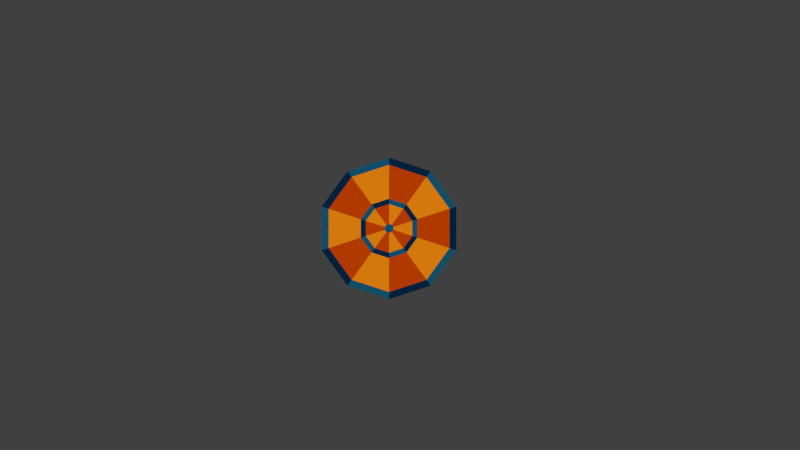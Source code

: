 # Source: dartboard.blend  (saved by Blender 2.76.0; exported with 4.5.12 LTS)
import bpy
from mathutils import Matrix  # noqa: F401  (used for matrix-valued properties, if any)

bpy.ops.wm.read_factory_settings(use_empty=True)
scene = bpy.context.scene
scene.name = 'Scene'

# ---- collections
col_collection_1 = bpy.data.collections.new('Collection 1'); scene.collection.children.link(col_collection_1)
col_collection_3 = bpy.data.collections.new('Collection 3'); scene.collection.children.link(col_collection_3)
col_collection_3.hide_render = True
col_collection_3.hide_viewport = True
col_collection_4 = bpy.data.collections.new('Collection 4'); scene.collection.children.link(col_collection_4)
col_collection_4.hide_render = True
col_collection_4.hide_viewport = True

# ---- materials (node trees are filled in below, after node groups)
mat_color_one = bpy.data.materials.new('Color_one')
mat_color_one.alpha_threshold = 0.0
mat_color_one.use_transparent_shadow = False
mat_color_one.diffuse_color = (1.0, 0.2918, 0.005605, 1.0)
mat_color_one.roughness = 0.5
mat_color_one.specular_intensity = 0.0
mat_color_two = bpy.data.materials.new('Color_two')
mat_color_two.alpha_threshold = 0.0
mat_color_two.use_transparent_shadow = False
mat_color_two.diffuse_color = (0.6724, 0.06301, 0.0, 1.0)
mat_color_two.roughness = 0.5
mat_color_two.specular_intensity = 0.0
mat_color_one_accent = bpy.data.materials.new('Color_one_accent')
mat_color_one_accent.alpha_threshold = 0.0
mat_color_one_accent.use_transparent_shadow = False
mat_color_one_accent.diffuse_color = (0.008568, 0.117, 0.2051, 1.0)
mat_color_one_accent.roughness = 0.5
mat_color_one_accent.specular_intensity = 0.0
mat_color_two_accent = bpy.data.materials.new('Color_two_accent')
mat_color_two_accent.alpha_threshold = 0.0
mat_color_two_accent.use_transparent_shadow = False
mat_color_two_accent.diffuse_color = (0.0, 0.02315, 0.06848, 1.0)
mat_color_two_accent.roughness = 0.5
mat_color_two_accent.specular_intensity = 0.0

# ---- material node trees

# ---- world
world_world = bpy.data.worlds.new('World'); scene.world = world_world
world_world.color = (0.05088, 0.05088, 0.05088)
world_world.use_sun_shadow = False
world_world.sun_shadow_jitter_overblur = 0.0
world_world.cycles.sampling_method = 'MANUAL'
world_world.cycles.sample_map_resolution = 256

# ---- cameras
cam_camera = bpy.data.cameras.new('Camera')
cam_camera.type = 'ORTHO'
cam_camera.clip_end = 100.0
cam_camera.lens = 35.0
cam_camera.sensor_width = 32.0
cam_camera.sensor_height = 18.0
cam_camera.ortho_scale = 11.31
cam_camera.dof.focus_distance = 0.0
cam_camera.dof.aperture_fstop = 128.0

# ---- lights
light_lamp = bpy.data.lights.new('Lamp', 'SUN')
light_lamp.transmission_factor = 0.0
light_lamp.cutoff_distance = 30.0
light_lamp.angle = 0.1993
light_lamp.energy = 1.0
light_lamp.shadow_buffer_clip_start = 1.001
light_lamp.shadow_soft_size = 0.1
light_lamp.shadow_cascade_max_distance = 1000.0
light_lamp.cycles.use_multiple_importance_sampling = False

# ---- meshes
me_circle_004 = bpy.data.meshes.new('Circle.004')
me_circle_004.from_pydata([(-0.03781, 0.05204, 0.0), (-3.576e-07, 0.06433, 0.0), (-0.06118, 0.01988, 0.0), (-0.06118, -0.01988, 0.0), (-0.03781, -0.05204, 0.0), (-3.576e-07, -0.06432, 0.0), (0.03781, -0.05204, 0.0), (0.06118, -0.01988, 0.0), (0.06118, 0.01988, 0.0), (0.03781, 0.05204, 0.0)], [], [(0, 2, 3, 4, 5, 6, 7, 8, 9, 1)])
me_circle_004.polygons.foreach_set('material_index', [2])
me_circle_004.materials.append(mat_color_one)
me_circle_004.materials.append(mat_color_two)
me_circle_004.materials.append(mat_color_one_accent)
me_circle_004.materials.append(mat_color_two_accent)
me_circle_004.use_remesh_preserve_volume = False
me_circle_004.use_remesh_preserve_attributes = False
me_circle_004.use_mirror_vertex_groups = False
me_circle_004.update()
me_circle_003 = bpy.data.meshes.new('Circle.003')
me_circle_003.from_pydata([(-3.576e-07, 1.0, 0.0), (-0.5878, 0.809, 0.0), (-0.03781, 0.05204, 0.0), (-3.576e-07, 0.06433, 0.0), (-0.5287, 0.7277, 0.0), (-3.576e-07, 0.8995, 0.0), (-0.2466, 0.3394, 0.0), (-4.768e-07, 0.4195, 0.0), (-0.203, 0.2794, 0.0), (-4.768e-07, 0.3453, 0.0)], [], [(4, 5, 0, 1), (6, 7, 5, 4), (8, 9, 7, 6), (2, 3, 9, 8)])
me_circle_003.polygons.foreach_set('material_index', [2, 0, 3, 1])
me_circle_003.materials.append(mat_color_one)
me_circle_003.materials.append(mat_color_two)
me_circle_003.materials.append(mat_color_one_accent)
me_circle_003.materials.append(mat_color_two_accent)
me_circle_003.use_remesh_preserve_volume = False
me_circle_003.use_remesh_preserve_attributes = False
me_circle_003.use_mirror_vertex_groups = False
me_circle_003.update()
me_circle_002 = bpy.data.meshes.new('Circle.002')
me_circle_002.from_pydata([(-0.5878, 0.809, 0.0), (-0.9511, 0.309, 0.0), (-0.03781, 0.05204, 0.0), (-0.06118, 0.01988, 0.0), (-0.5287, 0.7277, 0.0), (-0.8555, 0.278, 0.0), (-0.2466, 0.3394, 0.0), (-0.399, 0.1296, 0.0), (-0.203, 0.2794, 0.0), (-0.3284, 0.1067, 0.0)], [], [(5, 4, 0, 1), (7, 6, 4, 5), (9, 8, 6, 7), (3, 2, 8, 9)])
me_circle_002.polygons.foreach_set('material_index', [3, 1, 2, 0])
me_circle_002.materials.append(mat_color_one)
me_circle_002.materials.append(mat_color_two)
me_circle_002.materials.append(mat_color_one_accent)
me_circle_002.materials.append(mat_color_two_accent)
me_circle_002.use_remesh_preserve_volume = False
me_circle_002.use_remesh_preserve_attributes = False
me_circle_002.use_mirror_vertex_groups = False
me_circle_002.update()
me_circle_001 = bpy.data.meshes.new('Circle.001')
me_circle_001.from_pydata([(-3.576e-07, 1.0, 0.0), (-0.5878, 0.809, 0.0), (-0.9511, 0.309, 0.0), (-0.9511, -0.309, 0.0), (-0.5878, -0.809, 0.0), (-2.384e-07, -1.0, 0.0), (0.5878, -0.809, 0.0), (0.9511, -0.309, 0.0), (0.9511, 0.309, 0.0), (0.5878, 0.809, 0.0), (-0.03781, 0.05204, 0.0), (-3.576e-07, 0.06433, 0.0), (-0.06118, 0.01988, 0.0), (-0.06118, -0.01988, 0.0), (-0.03781, -0.05204, 0.0), (-3.576e-07, -0.06432, 0.0), (0.03781, -0.05204, 0.0), (0.06118, -0.01988, 0.0), (0.06118, 0.01988, 0.0), (0.03781, 0.05204, 0.0), (-0.5287, 0.7277, 0.0), (-3.576e-07, 0.8995, 0.0), (-0.8555, 0.278, 0.0), (-0.8555, -0.278, 0.0), (-0.5287, -0.7277, 0.0), (-2.384e-07, -0.8995, 0.0), (0.5287, -0.7277, 0.0), (0.8555, -0.278, 0.0), (0.8555, 0.278, 0.0), (0.5287, 0.7277, 0.0), (-0.2466, 0.3394, 0.0), (-4.768e-07, 0.4195, 0.0), (-0.399, 0.1296, 0.0), (-0.399, -0.1296, 0.0), (-0.2466, -0.3394, 0.0), (-3.576e-07, -0.4195, 0.0), (0.2466, -0.3394, 0.0), (0.399, -0.1296, 0.0), (0.399, 0.1296, 0.0), (0.2466, 0.3394, 0.0), (-0.203, 0.2794, 0.0), (-4.768e-07, 0.3453, 0.0), (-0.3284, 0.1067, 0.0), (-0.3284, -0.1067, 0.0), (-0.203, -0.2794, 0.0), (-3.576e-07, -0.3453, 0.0), (0.203, -0.2794, 0.0), (0.3284, -0.1067, 0.0), (0.3284, 0.1067, 0.0), (0.203, 0.2794, 0.0)], [], [(10, 12, 13, 14, 15, 16, 17, 18, 19, 11), (20, 21, 0, 1), (22, 20, 1, 2), (23, 22, 2, 3), (24, 23, 3, 4), (25, 24, 4, 5), (26, 25, 5, 6), (27, 26, 6, 7), (28, 27, 7, 8), (29, 28, 8, 9), (21, 29, 9, 0), (30, 31, 21, 20), (32, 30, 20, 22), (33, 32, 22, 23), (34, 33, 23, 24), (35, 34, 24, 25), (36, 35, 25, 26), (37, 36, 26, 27), (38, 37, 27, 28), (39, 38, 28, 29), (31, 39, 29, 21), (40, 41, 31, 30), (42, 40, 30, 32), (43, 42, 32, 33), (44, 43, 33, 34), (45, 44, 34, 35), (46, 45, 35, 36), (47, 46, 36, 37), (48, 47, 37, 38), (49, 48, 38, 39), (41, 49, 39, 31), (10, 11, 41, 40), (12, 10, 40, 42), (13, 12, 42, 43), (14, 13, 43, 44), (15, 14, 44, 45), (16, 15, 45, 46), (17, 16, 46, 47), (18, 17, 47, 48), (19, 18, 48, 49), (11, 19, 49, 41)])
me_circle_001.polygons.foreach_set('material_index', [2, 2, 3, 2, 3, 2, 3, 2, 3, 2, 3, 0, 1, 0, 1, 0, 1, 0, 1, 0, 1, 3, 2, 3, 2, 3, 2, 3, 2, 3, 2, 1, 0, 1, 0, 1, 0, 1, 0, 1, 0])
me_circle_001.materials.append(mat_color_one)
me_circle_001.materials.append(mat_color_two)
me_circle_001.materials.append(mat_color_one_accent)
me_circle_001.materials.append(mat_color_two_accent)
me_circle_001.use_remesh_preserve_volume = False
me_circle_001.use_remesh_preserve_attributes = False
me_circle_001.use_mirror_vertex_groups = False
me_circle_001.update()
me_mesh_009 = bpy.data.meshes.new('Mesh.009')
me_mesh_009.from_pydata([(0.2023, -0.2277, 0.0), (-0.05873, -0.2277, 0.0), (-0.02263, -0.1843, 0.0), (0.009752, -0.1441, 0.0), (0.03852, -0.1068, 0.0), (0.06379, -0.07214, 0.0), (0.08567, -0.03965, 0.0), (0.1043, -0.008984, 0.0), (0.1197, 0.02022, 0.0), (0.1321, 0.04834, 0.0), (0.1415, 0.07573, 0.0), (0.1481, 0.1028, 0.0), (0.152, 0.1298, 0.0), (0.1533, 0.1573, 0.0), (0.1515, 0.1879, 0.0), (0.1464, 0.2168, 0.0), (0.1381, 0.2437, 0.0), (0.1267, 0.2685, 0.0), (0.1124, 0.291, 0.0), (0.0954, 0.311, 0.0), (0.07583, 0.3284, 0.0), (0.05386, 0.343, 0.0), (0.02966, 0.3547, 0.0), (0.003387, 0.3632, 0.0), (-0.0248, 0.3685, 0.0), (-0.05473, 0.3703, 0.0), (-0.0684, 0.3698, 0.0), (-0.08193, 0.3685, 0.0), (-0.09535, 0.3663, 0.0), (-0.1087, 0.3632, 0.0), (-0.122, 0.3592, 0.0), (-0.1352, 0.3543, 0.0), (-0.1485, 0.3484, 0.0), (-0.1618, 0.3417, 0.0), (-0.1751, 0.334, 0.0), (-0.1885, 0.3254, 0.0), (-0.2021, 0.3158, 0.0), (-0.2157, 0.3053, 0.0), (-0.2157, 0.1823, 0.0), (-0.2021, 0.1988, 0.0), (-0.1886, 0.2134, 0.0), (-0.1754, 0.2262, 0.0), (-0.1622, 0.2372, 0.0), (-0.1493, 0.2466, 0.0), (-0.1365, 0.2545, 0.0), (-0.1238, 0.2609, 0.0), (-0.1112, 0.266, 0.0), (-0.09873, 0.2697, 0.0), (-0.08633, 0.2723, 0.0), (-0.074, 0.2738, 0.0), (-0.06173, 0.2743, 0.0), (-0.04535, 0.2732, 0.0), (-0.0298, 0.27, 0.0), (-0.01518, 0.2648, 0.0), (-0.001618, 0.2577, 0.0), (0.01078, 0.2489, 0.0), (0.0219, 0.2384, 0.0), (0.03162, 0.2263, 0.0), (0.03983, 0.2128, 0.0), (0.04641, 0.1979, 0.0), (0.05126, 0.1818, 0.0), (0.05425, 0.1645, 0.0), (0.05527, 0.1463, 0.0), (0.05494, 0.1325, 0.0), (0.05394, 0.1195, 0.0), (0.05227, 0.1071, 0.0), (0.04994, 0.0953, 0.0), (0.04694, 0.08381, 0.0), (0.04327, 0.07252, 0.0), (0.03894, 0.06126, 0.0), (0.03394, 0.0499, 0.0), (0.02827, 0.03827, 0.0), (0.02194, 0.02622, 0.0), (0.01494, 0.0136, 0.0), (0.007271, 0.000266, 0.0), (-0.008144, -0.02497, 0.0), (-0.02522, -0.05105, 0.0), (-0.04368, -0.07777, 0.0), (-0.06328, -0.1049, 0.0), (-0.08376, -0.1323, 0.0), (-0.1049, -0.1597, 0.0), (-0.1263, -0.187, 0.0), (-0.1478, -0.2139, 0.0), (-0.1692, -0.2402, 0.0), (-0.1902, -0.2658, 0.0), (-0.2104, -0.2903, 0.0), (-0.2297, -0.3137, 0.0), (-0.2297, -0.3207, 0.0), (0.2023, -0.3207, 0.0)], [], [(26, 24, 25), (27, 24, 26), (28, 24, 27), (28, 23, 24), (29, 23, 28), (29, 22, 23), (30, 22, 29), (31, 22, 30), (31, 21, 22), (32, 21, 31), (33, 21, 32), (33, 20, 21), (34, 20, 33), (35, 20, 34), (35, 19, 20), (36, 19, 35), (37, 19, 36), (37, 18, 19), (38, 39, 37), (39, 40, 37), (40, 41, 37), (41, 42, 37), (42, 43, 37), (43, 44, 37), (44, 45, 37), (45, 46, 37), (46, 47, 37), (47, 48, 37), (48, 49, 37), (49, 18, 37), (49, 50, 18), (50, 17, 18), (51, 17, 50), (52, 17, 51), (53, 17, 52), (53, 16, 17), (54, 16, 53), (55, 16, 54), (56, 16, 55), (56, 15, 16), (57, 15, 56), (58, 15, 57), (58, 14, 15), (59, 14, 58), (60, 14, 59), (60, 13, 14), (61, 13, 60), (62, 13, 61), (62, 12, 13), (63, 12, 62), (64, 12, 63), (64, 11, 12), (65, 11, 64), (66, 11, 65), (66, 10, 11), (67, 10, 66), (68, 10, 67), (68, 9, 10), (69, 9, 68), (70, 9, 69), (71, 9, 70), (71, 8, 9), (72, 8, 71), (73, 8, 72), (73, 7, 8), (74, 7, 73), (75, 7, 74), (75, 6, 7), (76, 6, 75), (76, 5, 6), (77, 5, 76), (77, 4, 5), (78, 4, 77), (79, 4, 78), (79, 3, 4), (80, 3, 79), (80, 2, 3), (81, 2, 80), (81, 1, 2), (82, 1, 81), (83, 1, 82), (83, 0, 1), (83, 88, 0), (84, 88, 83), (85, 88, 84), (86, 88, 85), (87, 88, 86)])
me_mesh_009.use_remesh_preserve_volume = False
me_mesh_009.use_remesh_preserve_attributes = False
me_mesh_009.use_mirror_vertex_groups = False
me_mesh_009.update()
me_mesh_008 = bpy.data.meshes.new('Mesh.008')
me_mesh_008.from_pydata([(-0.1957, 0.2305, 0.0), (-0.1842, 0.2355, 0.0), (-0.1733, 0.2399, 0.0), (-0.1629, 0.2439, 0.0), (-0.1529, 0.2473, 0.0), (-0.1433, 0.2503, 0.0), (-0.1339, 0.2529, 0.0), (-0.1248, 0.255, 0.0), (-0.1157, 0.2566, 0.0), (-0.1068, 0.2579, 0.0), (-0.09785, 0.2588, 0.0), (-0.08883, 0.2593, 0.0), (-0.07968, 0.2595, 0.0), (-0.06223, 0.2587, 0.0), (-0.04594, 0.2563, 0.0), (-0.03086, 0.2524, 0.0), (-0.01708, 0.247, 0.0), (-0.004664, 0.2403, 0.0), (0.006324, 0.2321, 0.0), (0.01581, 0.2227, 0.0), (0.02373, 0.2119, 0.0), (0.03001, 0.2, 0.0), (0.03458, 0.1869, 0.0), (0.03738, 0.1727, 0.0), (0.03832, 0.1575, 0.0), (0.03739, 0.1425, 0.0), (0.03457, 0.1286, 0.0), (0.02989, 0.1159, 0.0), (0.02332, 0.1043, 0.0), (0.01489, 0.09388, 0.0), (0.004574, 0.08474, 0.0), (-0.007613, 0.07689, 0.0), (-0.02168, 0.07038, 0.0), (-0.03761, 0.06524, 0.0), (-0.05543, 0.06152, 0.0), (-0.07511, 0.05926, 0.0), (-0.09668, 0.05849, 0.0), (-0.09668, -0.03151, 0.0), (-0.07343, -0.03142, 0.0), (-0.05218, -0.03356, 0.0), (-0.03294, -0.03779, 0.0), (-0.01571, -0.04395, 0.0), (-0.0004983, -0.05191, 0.0), (0.0127, -0.06151, 0.0), (0.02388, -0.07261, 0.0), (0.03303, -0.08506, 0.0), (0.04015, -0.09873, 0.0), (0.04525, -0.1135, 0.0), (0.0483, -0.1291, 0.0), (0.04932, -0.1455, 0.0), (0.04844, -0.1615, 0.0), (0.04583, -0.1765, 0.0), (0.04156, -0.1904, 0.0), (0.03569, -0.2031, 0.0), (0.0283, -0.2146, 0.0), (0.01945, -0.2248, 0.0), (0.0092, -0.2336, 0.0), (-0.00238, -0.2409, 0.0), (-0.01522, -0.2468, 0.0), (-0.02926, -0.251, 0.0), (-0.04444, -0.2536, 0.0), (-0.06068, -0.2545, 0.0), (-0.07318, -0.2542, 0.0), (-0.08569, -0.2531, 0.0), (-0.09821, -0.2513, 0.0), (-0.1107, -0.2488, 0.0), (-0.1233, -0.2456, 0.0), (-0.1359, -0.2416, 0.0), (-0.1486, -0.237, 0.0), (-0.1613, -0.2315, 0.0), (-0.174, -0.2254, 0.0), (-0.1868, -0.2185, 0.0), (-0.1997, -0.2109, 0.0), (-0.2127, -0.2025, 0.0), (-0.2127, -0.3085, 0.0), (-0.2004, -0.3145, 0.0), (-0.1882, -0.3201, 0.0), (-0.176, -0.3251, 0.0), (-0.1638, -0.3297, 0.0), (-0.1516, -0.3338, 0.0), (-0.1394, -0.3374, 0.0), (-0.1273, -0.3404, 0.0), (-0.1153, -0.343, 0.0), (-0.1033, -0.3449, 0.0), (-0.09133, -0.3464, 0.0), (-0.07947, -0.3472, 0.0), (-0.06768, -0.3475, 0.0), (-0.03698, -0.3458, 0.0), (-0.008, -0.3406, 0.0), (0.01907, -0.3323, 0.0), (0.04407, -0.321, 0.0), (0.06679, -0.3067, 0.0), (0.08707, -0.2898, 0.0), (0.1047, -0.2703, 0.0), (0.1196, -0.2484, 0.0), (0.1314, -0.2243, 0.0), (0.1401, -0.1982, 0.0), (0.1455, -0.1702, 0.0), (0.1473, -0.1405, 0.0), (0.1467, -0.123, 0.0), (0.1448, -0.1057, 0.0), (0.1416, -0.08862, 0.0), (0.137, -0.07206, 0.0), (0.1311, -0.05618, 0.0), (0.1238, -0.04113, 0.0), (0.1151, -0.02711, 0.0), (0.105, -0.01429, 0.0), (0.09332, -0.002837, 0.0), (0.08019, 0.00706, 0.0), (0.06554, 0.01523, 0.0), (0.04932, 0.02149, 0.0), (0.06406, 0.03019, 0.0), (0.0773, 0.03935, 0.0), (0.08907, 0.04905, 0.0), (0.09944, 0.05938, 0.0), (0.1084, 0.07041, 0.0), (0.1161, 0.08224, 0.0), (0.1224, 0.09494, 0.0), (0.1275, 0.1086, 0.0), (0.1314, 0.1233, 0.0), (0.1342, 0.1391, 0.0), (0.1358, 0.1562, 0.0), (0.1363, 0.1745, 0.0), (0.1347, 0.2007, 0.0), (0.1299, 0.2252, 0.0), (0.1221, 0.2479, 0.0), (0.1113, 0.2686, 0.0), (0.09778, 0.2874, 0.0), (0.08157, 0.304, 0.0), (0.06282, 0.3183, 0.0), (0.04166, 0.3303, 0.0), (0.0182, 0.3399, 0.0), (-0.007426, 0.3468, 0.0), (-0.03509, 0.3511, 0.0), (-0.06468, 0.3525, 0.0), (-0.07718, 0.3523, 0.0), (-0.08924, 0.3517, 0.0), (-0.1009, 0.3508, 0.0), (-0.1122, 0.3494, 0.0), (-0.1232, 0.3477, 0.0), (-0.1339, 0.3455, 0.0), (-0.1445, 0.3429, 0.0), (-0.1548, 0.3399, 0.0), (-0.1651, 0.3365, 0.0), (-0.1753, 0.3326, 0.0), (-0.1855, 0.3283, 0.0), (-0.1957, 0.3235, 0.0)], [], [(135, 133, 134), (136, 133, 135), (137, 133, 136), (137, 132, 133), (138, 132, 137), (139, 132, 138), (140, 132, 139), (140, 131, 132), (141, 131, 140), (142, 131, 141), (143, 131, 142), (143, 130, 131), (144, 130, 143), (145, 130, 144), (145, 129, 130), (146, 129, 145), (0, 1, 146), (1, 2, 146), (2, 3, 146), (3, 4, 146), (4, 129, 146), (4, 5, 129), (5, 6, 129), (6, 128, 129), (6, 7, 128), (7, 8, 128), (8, 127, 128), (8, 9, 127), (9, 10, 127), (10, 11, 127), (11, 126, 127), (11, 12, 126), (12, 13, 126), (13, 125, 126), (14, 125, 13), (15, 125, 14), (16, 125, 15), (16, 124, 125), (17, 124, 16), (18, 124, 17), (19, 124, 18), (19, 123, 124), (20, 123, 19), (21, 123, 20), (21, 122, 123), (22, 122, 21), (23, 122, 22), (23, 121, 122), (24, 121, 23), (25, 121, 24), (25, 120, 121), (26, 120, 25), (26, 119, 120), (27, 119, 26), (27, 118, 119), (28, 118, 27), (28, 117, 118), (29, 117, 28), (29, 116, 117), (30, 116, 29), (31, 116, 30), (31, 115, 116), (32, 115, 31), (32, 114, 115), (33, 114, 32), (34, 114, 33), (35, 114, 34), (35, 113, 114), (36, 113, 35), (37, 113, 36), (37, 112, 113), (37, 111, 112), (37, 110, 111), (37, 109, 110), (37, 108, 109), (37, 107, 108), (37, 106, 107), (37, 105, 106), (37, 38, 105), (38, 104, 105), (39, 104, 38), (40, 104, 39), (41, 104, 40), (41, 103, 104), (42, 103, 41), (43, 103, 42), (43, 102, 103), (44, 102, 43), (44, 101, 102), (45, 101, 44), (46, 101, 45), (46, 100, 101), (47, 100, 46), (47, 99, 100), (48, 99, 47), (48, 98, 99), (49, 98, 48), (49, 97, 98), (50, 97, 49), (51, 97, 50), (51, 96, 97), (52, 96, 51), (53, 96, 52), (53, 95, 96), (74, 72, 73), (54, 95, 53), (74, 71, 72), (55, 95, 54), (74, 70, 71), (55, 94, 95), (56, 94, 55), (74, 69, 70), (74, 68, 69), (57, 94, 56), (74, 67, 68), (58, 94, 57), (74, 66, 67), (74, 65, 66), (59, 94, 58), (59, 93, 94), (74, 64, 65), (60, 93, 59), (74, 63, 64), (74, 62, 63), (61, 93, 60), (74, 61, 62), (74, 93, 61), (74, 92, 93), (74, 91, 92), (74, 90, 91), (75, 90, 74), (76, 90, 75), (77, 90, 76), (77, 89, 90), (78, 89, 77), (79, 89, 78), (79, 88, 89), (80, 88, 79), (81, 88, 80), (82, 88, 81), (82, 87, 88), (83, 87, 82), (84, 87, 83), (84, 86, 87), (85, 86, 84)])
me_mesh_008.use_remesh_preserve_volume = False
me_mesh_008.use_remesh_preserve_attributes = False
me_mesh_008.use_mirror_vertex_groups = False
me_mesh_008.update()
me_mesh_007 = bpy.data.meshes.new('Mesh.007')
me_mesh_007.from_pydata([(0.09453, 0.3705, 0.0), (0.05253, 0.3705, 0.0), (-0.2925, -0.05147, 0.0), (-0.2925, -0.09647, 0.0), (-0.003467, -0.09647, 0.0), (-0.003467, -0.3205, 0.0), (0.09453, -0.3205, 0.0), (0.09453, -0.09647, 0.0), (0.1675, -0.09647, 0.0), (0.1675, -0.008467, 0.0), (0.09453, -0.008467, 0.0), (-0.005467, 0.1855, 0.0), (-0.003467, 0.1855, 0.0), (-0.003467, -0.008467, 0.0), (-0.1615, -0.008467, 0.0)], [], [(2, 0, 1), (2, 11, 0), (11, 12, 0), (12, 10, 0), (2, 14, 11), (13, 10, 12), (2, 13, 14), (2, 10, 13), (2, 9, 10), (2, 8, 9), (3, 8, 2), (4, 8, 3), (5, 7, 4), (7, 8, 4), (5, 6, 7)])
me_mesh_007.use_remesh_preserve_volume = False
me_mesh_007.use_remesh_preserve_attributes = False
me_mesh_007.use_mirror_vertex_groups = False
me_mesh_007.update()
me_mesh_006 = bpy.data.meshes.new('Mesh.006')
me_mesh_006.from_pydata([(0.1548, 0.3473, 0.0), (-0.1482, 0.3473, 0.0), (-0.1482, -0.007653, 0.0), (-0.112, -0.0007902, 0.0), (-0.07844, 0.002, 0.0), (-0.04761, 0.001019, 0.0), (-0.0196, -0.003431, 0.0), (0.005473, -0.01105, 0.0), (0.02752, -0.02153, 0.0), (0.04644, -0.03457, 0.0), (0.06214, -0.04988, 0.0), (0.07452, -0.06714, 0.0), (0.08348, -0.08606, 0.0), (0.08893, -0.1063, 0.0), (0.09077, -0.1277, 0.0), (0.08946, -0.1441, 0.0), (0.08567, -0.16, 0.0), (0.07957, -0.1751, 0.0), (0.07132, -0.1893, 0.0), (0.06112, -0.2024, 0.0), (0.04914, -0.2143, 0.0), (0.03556, -0.2247, 0.0), (0.02055, -0.2337, 0.0), (0.004284, -0.2409, 0.0), (-0.01305, -0.2462, 0.0), (-0.03128, -0.2495, 0.0), (-0.05023, -0.2507, 0.0), (-0.06273, -0.2503, 0.0), (-0.07523, -0.2492, 0.0), (-0.08772, -0.2475, 0.0), (-0.1002, -0.245, 0.0), (-0.1127, -0.2419, 0.0), (-0.1251, -0.238, 0.0), (-0.1375, -0.2335, 0.0), (-0.1499, -0.2283, 0.0), (-0.1623, -0.2224, 0.0), (-0.1747, -0.2158, 0.0), (-0.187, -0.2086, 0.0), (-0.1992, -0.2007, 0.0), (-0.1992, -0.3017, 0.0), (-0.1847, -0.3088, 0.0), (-0.1706, -0.3152, 0.0), (-0.1569, -0.3209, 0.0), (-0.1433, -0.3259, 0.0), (-0.13, -0.3302, 0.0), (-0.1167, -0.3339, 0.0), (-0.1035, -0.337, 0.0), (-0.09012, -0.3394, 0.0), (-0.07661, -0.3413, 0.0), (-0.06284, -0.3426, 0.0), (-0.04875, -0.3434, 0.0), (-0.03423, -0.3437, 0.0), (-0.002745, -0.3418, 0.0), (0.02708, -0.3363, 0.0), (0.05503, -0.3273, 0.0), (0.08092, -0.3151, 0.0), (0.1045, -0.2999, 0.0), (0.1256, -0.2819, 0.0), (0.1441, -0.2612, 0.0), (0.1596, -0.2382, 0.0), (0.1721, -0.2129, 0.0), (0.1812, -0.1856, 0.0), (0.1868, -0.1564, 0.0), (0.1888, -0.1257, 0.0), (0.1868, -0.0948, 0.0), (0.1811, -0.06543, 0.0), (0.1717, -0.03779, 0.0), (0.1587, -0.01217, 0.0), (0.1423, 0.01117, 0.0), (0.1225, 0.03197, 0.0), (0.09956, 0.04996, 0.0), (0.07351, 0.06487, 0.0), (0.04449, 0.07643, 0.0), (0.01261, 0.08437, 0.0), (-0.022, 0.08843, 0.0), (-0.05923, 0.08835, 0.0), (-0.05923, 0.2593, 0.0), (0.1548, 0.2593, 0.0)], [], [(2, 76, 1), (76, 0, 1), (76, 77, 0), (2, 75, 76), (75, 73, 74), (2, 73, 75), (2, 72, 73), (2, 71, 72), (2, 70, 71), (2, 3, 70), (3, 69, 70), (3, 4, 69), (4, 68, 69), (4, 5, 68), (5, 67, 68), (6, 67, 5), (7, 67, 6), (8, 67, 7), (8, 66, 67), (9, 66, 8), (10, 66, 9), (10, 65, 66), (11, 65, 10), (11, 64, 65), (12, 64, 11), (13, 64, 12), (13, 63, 64), (14, 63, 13), (14, 62, 63), (15, 62, 14), (16, 62, 15), (16, 61, 62), (17, 61, 16), (18, 61, 17), (18, 60, 61), (19, 60, 18), (39, 37, 38), (20, 60, 19), (39, 36, 37), (20, 59, 60), (21, 59, 20), (39, 35, 36), (39, 34, 35), (22, 59, 21), (39, 33, 34), (39, 32, 33), (23, 59, 22), (39, 31, 32), (23, 58, 59), (24, 58, 23), (39, 30, 31), (39, 29, 30), (25, 58, 24), (39, 28, 29), (39, 27, 28), (26, 58, 25), (39, 26, 27), (39, 58, 26), (39, 57, 58), (39, 56, 57), (39, 55, 56), (40, 55, 39), (41, 55, 40), (41, 54, 55), (42, 54, 41), (43, 54, 42), (44, 54, 43), (44, 53, 54), (45, 53, 44), (46, 53, 45), (46, 52, 53), (47, 52, 46), (48, 52, 47), (49, 52, 48), (49, 51, 52), (50, 51, 49)])
me_mesh_006.use_remesh_preserve_volume = False
me_mesh_006.use_remesh_preserve_attributes = False
me_mesh_006.use_mirror_vertex_groups = False
me_mesh_006.update()
me_mesh_005 = bpy.data.meshes.new('Mesh.005')
me_mesh_005.from_pydata([(0.06693, 0.3661, 2.581e-05), (0.02438, 0.3355, 2.581e-05), (-0.01475, 0.303, 2.581e-05), (-0.05039, 0.2688, 2.581e-05), (-0.08251, 0.2329, 2.581e-05), (-0.111, 0.1955, 2.581e-05), (-0.1359, 0.1569, 2.581e-05), (-0.1572, 0.1172, 2.581e-05), (-0.1746, 0.07657, 2.581e-05), (-0.1883, 0.03516, 2.581e-05), (-0.1981, -0.006841, 2.581e-05), (-0.2041, -0.04927, 2.581e-05), (-0.2061, -0.09195, 2.581e-05), (-0.2042, -0.127, 2.581e-05), (-0.1989, -0.1599, 2.581e-05), (-0.1901, -0.1905, 2.581e-05), (-0.1781, -0.2187, 2.581e-05), (-0.1631, -0.2442, 2.581e-05), (-0.1452, -0.2669, 2.581e-05), (-0.1245, -0.2867, 2.581e-05), (-0.1013, -0.3032, 2.581e-05), (-0.07571, -0.3164, 2.581e-05), (-0.04785, -0.326, 2.581e-05), (-0.01791, -0.3319, 2.581e-05), (0.01393, -0.3339, 2.581e-05), (0.04079, -0.3321, 2.581e-05), (0.06667, -0.3265, 2.581e-05), (0.09133, -0.3177, 2.581e-05), (0.1145, -0.3057, 2.581e-05), (0.1359, -0.2909, 2.581e-05), (0.1553, -0.2736, 2.581e-05), (0.1724, -0.2539, 2.581e-05), (0.187, -0.2322, 2.581e-05), (0.1989, -0.2087, 2.581e-05), (0.2076, -0.1836, 2.581e-05), (0.2131, -0.1573, 2.581e-05), (0.2149, -0.1299, 2.581e-05), (0.2133, -0.1023, 2.581e-05), (0.2084, -0.07597, 2.581e-05), (0.2004, -0.05118, 2.581e-05), (0.1896, -0.02813, 2.581e-05), (0.1762, -0.007028, 2.581e-05), (0.1603, 0.01193, 2.581e-05), (0.1421, 0.02853, 2.581e-05), (0.1219, 0.04257, 2.581e-05), (0.09976, 0.05385, 2.581e-05), (0.07593, 0.06216, 2.581e-05), (0.05059, 0.0673, 2.581e-05), (0.02393, 0.06905, 2.581e-05), (0.01289, 0.06877, 2.581e-05), (0.002259, 0.06795, 2.581e-05), (-0.007971, 0.06665, 2.581e-05), (-0.01781, 0.0649, 2.581e-05), (-0.02725, 0.06277, 2.581e-05), (-0.03632, 0.0603, 2.581e-05), (-0.045, 0.05754, 2.581e-05), (-0.05332, 0.05453, 2.581e-05), (-0.06128, 0.05133, 2.581e-05), (-0.06889, 0.04799, 2.581e-05), (-0.07615, 0.04454, 2.581e-05), (-0.08307, 0.04105, 2.581e-05), (-0.0749, 0.06486, 2.581e-05), (-0.06453, 0.08867, 2.581e-05), (-0.0521, 0.1123, 2.581e-05), (-0.03777, 0.1356, 2.581e-05), (-0.02171, 0.1585, 2.581e-05), (-0.004065, 0.1807, 2.581e-05), (0.01499, 0.2021, 2.581e-05), (0.03531, 0.2225, 2.581e-05), (0.05672, 0.2417, 2.581e-05), (0.07906, 0.2597, 2.581e-05), (0.1022, 0.2762, 2.581e-05), (0.1259, 0.2911, 2.581e-05), (-0.1041, -0.05995, 2.581e-05), (-0.09371, -0.05336, 2.581e-05), (-0.08405, -0.04756, 2.581e-05), (-0.07496, -0.04251, 2.581e-05), (-0.06629, -0.03817, 2.581e-05), (-0.05791, -0.0345, 2.581e-05), (-0.04969, -0.03145, 2.581e-05), (-0.04149, -0.02898, 2.581e-05), (-0.03318, -0.02706, 2.581e-05), (-0.02461, -0.02563, 2.581e-05), (-0.01566, -0.02467, 2.581e-05), (-0.006192, -0.02412, 2.581e-05), (0.003935, -0.02395, 2.581e-05), (0.01981, -0.02487, 2.581e-05), (0.03487, -0.02756, 2.581e-05), (0.04901, -0.03192, 2.581e-05), (0.06212, -0.03784, 2.581e-05), (0.07409, -0.04521, 2.581e-05), (0.08481, -0.05395, 2.581e-05), (0.09418, -0.06393, 2.581e-05), (0.1021, -0.07506, 2.581e-05), (0.1084, -0.08723, 2.581e-05), (0.1131, -0.1003, 2.581e-05), (0.116, -0.1143, 2.581e-05), (0.1169, -0.1289, 2.581e-05), (0.116, -0.1452, 2.581e-05), (0.1134, -0.1605, 2.581e-05), (0.109, -0.1747, 2.581e-05), (0.1031, -0.1878, 2.581e-05), (0.09568, -0.1996, 2.581e-05), (0.08681, -0.2101, 2.581e-05), (0.07658, -0.2192, 2.581e-05), (0.06508, -0.2268, 2.581e-05), (0.05239, -0.2329, 2.581e-05), (0.03858, -0.2373, 2.581e-05), (0.02373, -0.24, 2.581e-05), (0.007935, -0.2409, 2.581e-05), (-0.00968, -0.2395, 2.581e-05), (-0.02682, -0.2353, 2.581e-05), (-0.04317, -0.2284, 2.581e-05), (-0.05844, -0.2189, 2.581e-05), (-0.07229, -0.2069, 2.581e-05), (-0.08444, -0.1924, 2.581e-05), (-0.09457, -0.1757, 2.581e-05), (-0.1024, -0.1567, 2.581e-05), (-0.1075, -0.1355, 2.581e-05), (-0.1097, -0.1122, 2.581e-05), (-0.1087, -0.08704, 2.581e-05)], [], [(1, 72, 0), (2, 72, 1), (3, 72, 2), (3, 71, 72), (3, 70, 71), (4, 70, 3), (4, 69, 70), (4, 68, 69), (5, 68, 4), (5, 67, 68), (5, 66, 67), (6, 66, 5), (6, 65, 66), (6, 64, 65), (7, 64, 6), (7, 63, 64), (8, 63, 7), (8, 62, 63), (8, 61, 62), (9, 61, 8), (49, 47, 48), (50, 47, 49), (51, 47, 50), (51, 46, 47), (52, 46, 51), (53, 46, 52), (9, 60, 61), (54, 46, 53), (54, 45, 46), (55, 45, 54), (56, 45, 55), (57, 45, 56), (57, 44, 45), (58, 44, 57), (59, 44, 58), (60, 44, 59), (60, 43, 44), (9, 43, 60), (10, 43, 9), (10, 42, 43), (10, 41, 42), (11, 82, 10), (82, 83, 10), (83, 41, 10), (83, 84, 41), (84, 85, 41), (85, 40, 41), (86, 40, 85), (87, 40, 86), (11, 81, 82), (11, 80, 81), (88, 40, 87), (88, 39, 40), (11, 79, 80), (11, 78, 79), (89, 39, 88), (11, 77, 78), (90, 39, 89), (11, 76, 77), (11, 75, 76), (91, 39, 90), (11, 74, 75), (12, 74, 11), (91, 38, 39), (12, 73, 74), (92, 38, 91), (12, 120, 73), (93, 38, 92), (94, 38, 93), (94, 37, 38), (12, 119, 120), (95, 37, 94), (13, 119, 12), (96, 37, 95), (96, 36, 37), (13, 118, 119), (97, 36, 96), (14, 118, 13), (98, 36, 97), (98, 35, 36), (14, 117, 118), (99, 35, 98), (14, 116, 117), (99, 34, 35), (15, 116, 14), (100, 34, 99), (101, 34, 100), (15, 115, 116), (101, 33, 34), (102, 33, 101), (16, 115, 15), (16, 114, 115), (103, 33, 102), (16, 113, 114), (103, 32, 33), (104, 32, 103), (17, 113, 16), (17, 112, 113), (105, 32, 104), (106, 32, 105), (17, 111, 112), (106, 31, 32), (107, 31, 106), (17, 110, 111), (108, 31, 107), (17, 109, 110), (109, 31, 108), (17, 31, 109), (18, 31, 17), (18, 30, 31), (19, 30, 18), (19, 29, 30), (20, 29, 19), (20, 28, 29), (21, 28, 20), (21, 27, 28), (22, 27, 21), (22, 26, 27), (23, 26, 22), (23, 25, 26), (24, 25, 23)])
me_mesh_005.use_remesh_preserve_volume = False
me_mesh_005.use_remesh_preserve_attributes = False
me_mesh_005.use_mirror_vertex_groups = False
me_mesh_005.update()
me_mesh_004 = bpy.data.meshes.new('Mesh.004')
me_mesh_004.from_pydata([(0.2305, 0.3571, 2.581e-05), (-0.2105, 0.3571, 2.581e-05), (-0.2105, 0.2641, 2.581e-05), (0.08448, 0.2641, 2.581e-05), (-0.1655, -0.2959, 2.581e-05), (-0.07852, -0.3339, 2.581e-05)], [], [(2, 0, 1), (2, 3, 0), (3, 5, 0), (4, 5, 3)])
me_mesh_004.use_remesh_preserve_volume = False
me_mesh_004.use_remesh_preserve_attributes = False
me_mesh_004.use_mirror_vertex_groups = False
me_mesh_004.update()
me_mesh_003 = bpy.data.meshes.new('Mesh.003')
me_mesh_003.from_pydata([(0.2162, -0.1539, 0.0), (0.2155, -0.1368, 0.0), (0.2135, -0.1201, 0.0), (0.2102, -0.1038, 0.0), (0.2056, -0.08804, 0.0), (0.1996, -0.07288, 0.0), (0.1923, -0.0584, 0.0), (0.1837, -0.04466, 0.0), (0.1738, -0.03175, 0.0), (0.1626, -0.01974, 0.0), (0.1501, -0.00871, 0.0), (0.1363, 0.001264, 0.0), (0.1212, 0.0101, 0.0), (0.1351, 0.01997, 0.0), (0.1476, 0.0305, 0.0), (0.1589, 0.04162, 0.0), (0.169, 0.05325, 0.0), (0.1778, 0.06532, 0.0), (0.1854, 0.07773, 0.0), (0.1918, 0.09041, 0.0), (0.197, 0.1033, 0.0), (0.2011, 0.1163, 0.0), (0.2039, 0.1293, 0.0), (0.2056, 0.1423, 0.0), (0.2062, 0.1551, 0.0), (0.2044, 0.1827, 0.0), (0.1993, 0.209, 0.0), (0.191, 0.2337, 0.0), (0.1796, 0.2567, 0.0), (0.1655, 0.2776, 0.0), (0.1488, 0.2965, 0.0), (0.1297, 0.313, 0.0), (0.1084, 0.3269, 0.0), (0.08512, 0.3381, 0.0), (0.06002, 0.3463, 0.0), (0.03331, 0.3514, 0.0), (0.005196, 0.3531, 0.0), (-0.02391, 0.3514, 0.0), (-0.0516, 0.3464, 0.0), (-0.07766, 0.3382, 0.0), (-0.1019, 0.3272, 0.0), (-0.124, 0.3134, 0.0), (-0.1439, 0.2971, 0.0), (-0.1613, 0.2785, 0.0), (-0.1761, 0.2577, 0.0), (-0.1879, 0.235, 0.0), (-0.1966, 0.2105, 0.0), (-0.202, 0.1845, 0.0), (-0.2038, 0.1571, 0.0), (-0.2032, 0.1427, 0.0), (-0.2013, 0.1286, 0.0), (-0.1983, 0.1149, 0.0), (-0.1941, 0.1014, 0.0), (-0.1888, 0.08838, 0.0), (-0.1824, 0.07573, 0.0), (-0.175, 0.06352, 0.0), (-0.1665, 0.05177, 0.0), (-0.157, 0.04053, 0.0), (-0.1465, 0.02981, 0.0), (-0.1351, 0.01966, 0.0), (-0.1228, 0.0101, 0.0), (-0.1384, 0.0002901, 0.0), (-0.1526, -0.01016, 0.0), (-0.1654, -0.02127, 0.0), (-0.1768, -0.03304, 0.0), (-0.1869, -0.0455, 0.0), (-0.1957, -0.05865, 0.0), (-0.2031, -0.0725, 0.0), (-0.2091, -0.08708, 0.0), (-0.2138, -0.1024, 0.0), (-0.2171, -0.1185, 0.0), (-0.2191, -0.1353, 0.0), (-0.2198, -0.1529, 0.0), (-0.2178, -0.1796, 0.0), (-0.2121, -0.2051, 0.0), (-0.2029, -0.2292, 0.0), (-0.1903, -0.2516, 0.0), (-0.1747, -0.2722, 0.0), (-0.1563, -0.2908, 0.0), (-0.1353, -0.307, 0.0), (-0.112, -0.3208, 0.0), (-0.08649, -0.3319, 0.0), (-0.05916, -0.3401, 0.0), (-0.03018, -0.3452, 0.0), (0.000196, -0.3469, 0.0), (0.03007, -0.3452, 0.0), (0.05856, -0.3402, 0.0), (0.08541, -0.3321, 0.0), (0.1104, -0.3211, 0.0), (0.1333, -0.3074, 0.0), (0.1539, -0.2913, 0.0), (0.172, -0.2729, 0.0), (0.1873, -0.2524, 0.0), (0.1996, -0.23, 0.0), (0.2087, -0.206, 0.0), (0.2143, -0.1806, 0.0), (0.1082, 0.1571, 0.0), (0.1072, 0.1435, 0.0), (0.1044, 0.1305, 0.0), (0.09977, 0.118, 0.0), (0.09357, 0.1062, 0.0), (0.08587, 0.09534, 0.0), (0.07682, 0.08548, 0.0), (0.06654, 0.07676, 0.0), (0.05516, 0.06933, 0.0), (0.04281, 0.06331, 0.0), (0.02961, 0.05884, 0.0), (0.0157, 0.05606, 0.0), (0.001196, 0.0551, 0.0), (-0.01309, 0.05608, 0.0), (-0.02687, 0.05892, 0.0), (-0.03999, 0.06348, 0.0), (-0.05232, 0.06962, 0.0), (-0.06372, 0.07721, 0.0), (-0.07405, 0.0861, 0.0), (-0.08318, 0.09617, 0.0), (-0.09095, 0.1073, 0.0), (-0.09724, 0.1192, 0.0), (-0.1019, 0.132, 0.0), (-0.1048, 0.1453, 0.0), (-0.1058, 0.1591, 0.0), (-0.1049, 0.1739, 0.0), (-0.1022, 0.1878, 0.0), (-0.09791, 0.2006, 0.0), (-0.09199, 0.2124, 0.0), (-0.08455, 0.223, 0.0), (-0.07568, 0.2325, 0.0), (-0.06545, 0.2406, 0.0), (-0.05395, 0.2475, 0.0), (-0.04126, 0.2529, 0.0), (-0.02745, 0.2569, 0.0), (-0.0126, 0.2593, 0.0), (0.003196, 0.2601, 0.0), (0.01808, 0.2592, 0.0), (0.03215, 0.2566, 0.0), (0.04534, 0.2523, 0.0), (0.05753, 0.2465, 0.0), (0.06864, 0.2393, 0.0), (0.07857, 0.2307, 0.0), (0.08723, 0.2209, 0.0), (0.09453, 0.21, 0.0), (0.1004, 0.1981, 0.0), (0.1047, 0.1852, 0.0), (0.1073, 0.1715, 0.0), (0.1182, -0.1459, 0.0), (0.1173, -0.16, 0.0), (0.1148, -0.1737, 0.0), (0.1106, -0.1868, 0.0), (0.1046, -0.1992, 0.0), (0.09706, -0.2108, 0.0), (0.08782, -0.2213, 0.0), (0.07694, -0.2306, 0.0), (0.06442, -0.2386, 0.0), (0.05027, -0.245, 0.0), (0.03452, -0.2499, 0.0), (0.01715, -0.2529, 0.0), (-0.001804, -0.2539, 0.0), (-0.01887, -0.253, 0.0), (-0.035, -0.2503, 0.0), (-0.05009, -0.2459, 0.0), (-0.06403, -0.2399, 0.0), (-0.07672, -0.2324, 0.0), (-0.08805, -0.2235, 0.0), (-0.09793, -0.2133, 0.0), (-0.1062, -0.2019, 0.0), (-0.1129, -0.1893, 0.0), (-0.1178, -0.1758, 0.0), (-0.1208, -0.1613, 0.0), (-0.1218, -0.1459, 0.0), (-0.1208, -0.1303, 0.0), (-0.1179, -0.1157, 0.0), (-0.1131, -0.102, 0.0), (-0.1066, -0.08945, 0.0), (-0.0984, -0.07805, 0.0), (-0.08855, -0.0679, 0.0), (-0.07717, -0.05908, 0.0), (-0.06432, -0.05167, 0.0), (-0.05009, -0.04577, 0.0), (-0.03454, -0.04145, 0.0), (-0.01775, -0.0388, 0.0), (0.000196, -0.0379, 0.0), (0.01701, -0.03884, 0.0), (0.0329, -0.04159, 0.0), (0.04774, -0.04605, 0.0), (0.06146, -0.05212, 0.0), (0.07393, -0.05968, 0.0), (0.08507, -0.06865, 0.0), (0.09477, -0.0789, 0.0), (0.1029, -0.09034, 0.0), (0.1095, -0.1029, 0.0), (0.1142, -0.1164, 0.0), (0.1172, -0.1307, 0.0)], [], [(37, 35, 36), (38, 35, 37), (38, 34, 35), (39, 34, 38), (39, 33, 34), (40, 33, 39), (40, 32, 33), (41, 32, 40), (41, 31, 32), (42, 31, 41), (42, 30, 31), (43, 30, 42), (43, 29, 30), (44, 29, 43), (44, 132, 29), (132, 28, 29), (44, 131, 132), (133, 28, 132), (44, 130, 131), (134, 28, 133), (45, 130, 44), (45, 129, 130), (134, 27, 28), (135, 27, 134), (45, 128, 129), (136, 27, 135), (45, 127, 128), (137, 27, 136), (45, 126, 127), (138, 27, 137), (46, 126, 45), (138, 26, 27), (46, 125, 126), (139, 26, 138), (46, 124, 125), (140, 26, 139), (46, 123, 124), (47, 123, 46), (141, 26, 140), (141, 25, 26), (47, 122, 123), (142, 25, 141), (47, 121, 122), (143, 25, 142), (48, 121, 47), (143, 24, 25), (48, 120, 121), (96, 24, 143), (48, 119, 120), (49, 119, 48), (97, 24, 96), (97, 23, 24), (49, 118, 119), (98, 23, 97), (50, 118, 49), (98, 22, 23), (50, 117, 118), (99, 22, 98), (99, 21, 22), (51, 117, 50), (51, 116, 117), (100, 21, 99), (100, 20, 21), (52, 116, 51), (52, 115, 116), (101, 20, 100), (101, 19, 20), (53, 115, 52), (53, 114, 115), (102, 19, 101), (102, 18, 19), (54, 114, 53), (54, 113, 114), (103, 18, 102), (103, 17, 18), (54, 112, 113), (104, 17, 103), (55, 112, 54), (55, 111, 112), (105, 17, 104), (105, 16, 17), (56, 111, 55), (56, 110, 111), (106, 16, 105), (56, 109, 110), (107, 16, 106), (56, 108, 109), (108, 16, 107), (56, 16, 108), (56, 15, 16), (57, 15, 56), (57, 14, 15), (58, 14, 57), (58, 13, 14), (59, 13, 58), (59, 12, 13), (60, 12, 59), (61, 12, 60), (61, 11, 12), (61, 10, 11), (62, 10, 61), (62, 9, 10), (63, 9, 62), (63, 8, 9), (64, 8, 63), (64, 180, 8), (180, 7, 8), (65, 180, 64), (65, 179, 180), (181, 7, 180), (65, 178, 179), (182, 7, 181), (65, 177, 178), (183, 7, 182), (183, 6, 7), (66, 177, 65), (66, 176, 177), (184, 6, 183), (66, 175, 176), (185, 6, 184), (185, 5, 6), (67, 175, 66), (67, 174, 175), (186, 5, 185), (67, 173, 174), (187, 5, 186), (68, 173, 67), (187, 4, 5), (68, 172, 173), (188, 4, 187), (69, 172, 68), (188, 3, 4), (69, 171, 172), (189, 3, 188), (69, 170, 171), (70, 170, 69), (190, 3, 189), (190, 2, 3), (70, 169, 170), (191, 2, 190), (71, 169, 70), (191, 1, 2), (71, 168, 169), (144, 1, 191), (72, 168, 71), (144, 0, 1), (72, 167, 168), (145, 0, 144), (73, 167, 72), (145, 95, 0), (146, 95, 145), (73, 166, 167), (147, 95, 146), (73, 165, 166), (74, 165, 73), (147, 94, 95), (148, 94, 147), (74, 164, 165), (149, 94, 148), (74, 163, 164), (75, 163, 74), (149, 93, 94), (150, 93, 149), (75, 162, 163), (151, 93, 150), (75, 161, 162), (76, 161, 75), (151, 92, 93), (152, 92, 151), (76, 160, 161), (153, 92, 152), (76, 159, 160), (154, 92, 153), (76, 158, 159), (155, 92, 154), (76, 157, 158), (77, 157, 76), (155, 91, 92), (156, 91, 155), (77, 156, 157), (77, 91, 156), (78, 91, 77), (78, 90, 91), (79, 90, 78), (79, 89, 90), (80, 89, 79), (80, 88, 89), (81, 88, 80), (81, 87, 88), (82, 87, 81), (82, 86, 87), (83, 86, 82), (83, 85, 86), (84, 85, 83)])
me_mesh_003.use_remesh_preserve_volume = False
me_mesh_003.use_remesh_preserve_attributes = False
me_mesh_003.use_mirror_vertex_groups = False
me_mesh_003.update()
me_mesh_002 = bpy.data.meshes.new('Mesh.002')
me_mesh_002.from_pydata([(-0.07001, -0.3382, 2.581e-05), (-0.03101, -0.3119, 2.581e-05), (0.005841, -0.2823, 2.581e-05), (0.0403, -0.2496, 2.581e-05), (0.07214, -0.2144, 2.581e-05), (0.1011, -0.177, 2.581e-05), (0.127, -0.1379, 2.581e-05), (0.1495, -0.09728, 2.581e-05), (0.1685, -0.05571, 2.581e-05), (0.1837, -0.01353, 2.581e-05), (0.1948, 0.02888, 2.581e-05), (0.2017, 0.07111, 2.581e-05), (0.204, 0.1128, 2.581e-05), (0.2021, 0.1477, 2.581e-05), (0.1967, 0.1809, 2.581e-05), (0.1878, 0.212, 2.581e-05), (0.1757, 0.2409, 2.581e-05), (0.1606, 0.2673, 2.581e-05), (0.1427, 0.2909, 2.581e-05), (0.1222, 0.3116, 2.581e-05), (0.09925, 0.329, 2.581e-05), (0.07405, 0.343, 2.581e-05), (0.04681, 0.3533, 2.581e-05), (0.01773, 0.3596, 2.581e-05), (-0.01301, 0.3618, 2.581e-05), (-0.04357, 0.3597, 2.581e-05), (-0.07217, 0.3538, 2.581e-05), (-0.09867, 0.3444, 2.581e-05), (-0.1229, 0.3318, 2.581e-05), (-0.1448, 0.3165, 2.581e-05), (-0.1643, 0.2986, 2.581e-05), (-0.1811, 0.2787, 2.581e-05), (-0.1951, 0.257, 2.581e-05), (-0.2062, 0.2339, 2.581e-05), (-0.2144, 0.2098, 2.581e-05), (-0.2193, 0.185, 2.581e-05), (-0.221, 0.1598, 2.581e-05), (-0.2193, 0.1325, 2.581e-05), (-0.2142, 0.1065, 2.581e-05), (-0.206, 0.08185, 2.581e-05), (-0.195, 0.05885, 2.581e-05), (-0.1812, 0.0377, 2.581e-05), (-0.165, 0.01865, 2.581e-05), (-0.1465, 0.001903, 2.581e-05), (-0.126, -0.0123, 2.581e-05), (-0.1037, -0.02374, 2.581e-05), (-0.07981, -0.0322, 2.581e-05), (-0.0545, -0.03743, 2.581e-05), (-0.02801, -0.03923, 2.581e-05), (-0.01894, -0.039, 2.581e-05), (-0.009742, -0.03833, 2.581e-05), (-0.0004792, -0.03723, 2.581e-05), (0.008804, -0.03571, 2.581e-05), (0.01806, -0.03379, 2.581e-05), (0.02724, -0.03148, 2.581e-05), (0.03629, -0.02879, 2.581e-05), (0.04517, -0.02575, 2.581e-05), (0.05383, -0.02235, 2.581e-05), (0.06222, -0.01863, 2.581e-05), (0.07029, -0.01458, 2.581e-05), (0.07799, -0.01023, 2.581e-05), (0.0721, -0.0319, 2.581e-05), (0.06397, -0.05384, 2.581e-05), (0.05365, -0.07596, 2.581e-05), (0.04117, -0.09815, 2.581e-05), (0.02661, -0.1203, 2.581e-05), (0.009989, -0.1424, 2.581e-05), (-0.008627, -0.1642, 2.581e-05), (-0.0292, -0.1856, 2.581e-05), (-0.05167, -0.2067, 2.581e-05), (-0.07599, -0.2272, 2.581e-05), (-0.1021, -0.2471, 2.581e-05), (-0.13, -0.2662, 2.581e-05), (-0.123, 0.1608, 2.581e-05), (-0.122, 0.1761, 2.581e-05), (-0.1192, 0.1906, 2.581e-05), (-0.1147, 0.2042, 2.581e-05), (-0.1084, 0.2168, 2.581e-05), (-0.1006, 0.2282, 2.581e-05), (-0.09139, 0.2384, 2.581e-05), (-0.08079, 0.2473, 2.581e-05), (-0.06894, 0.2548, 2.581e-05), (-0.05593, 0.2608, 2.581e-05), (-0.04188, 0.2651, 2.581e-05), (-0.02687, 0.2678, 2.581e-05), (-0.01101, 0.2688, 2.581e-05), (0.004467, 0.2676, 2.581e-05), (0.01931, 0.2642, 2.581e-05), (0.03338, 0.2588, 2.581e-05), (0.04655, 0.2515, 2.581e-05), (0.05867, 0.2426, 2.581e-05), (0.06961, 0.232, 2.581e-05), (0.07925, 0.2201, 2.581e-05), (0.08743, 0.207, 2.581e-05), (0.09404, 0.1928, 2.581e-05), (0.09892, 0.1778, 2.581e-05), (0.1019, 0.1621, 2.581e-05), (0.103, 0.1458, 2.581e-05), (0.103, 0.1416, 2.581e-05), (0.103, 0.1375, 2.581e-05), (0.1029, 0.1334, 2.581e-05), (0.1028, 0.1293, 2.581e-05), (0.1026, 0.1251, 2.581e-05), (0.1024, 0.1209, 2.581e-05), (0.102, 0.1165, 2.581e-05), (0.1015, 0.1119, 2.581e-05), (0.1009, 0.1071, 2.581e-05), (0.1001, 0.102, 2.581e-05), (0.09914, 0.09657, 2.581e-05), (0.09799, 0.09077, 2.581e-05), (0.0887, 0.08458, 2.581e-05), (0.07938, 0.079, 2.581e-05), (0.07005, 0.07402, 2.581e-05), (0.06077, 0.06962, 2.581e-05), (0.05157, 0.06579, 2.581e-05), (0.04249, 0.06252, 2.581e-05), (0.03358, 0.05979, 2.581e-05), (0.02488, 0.05759, 2.581e-05), (0.01643, 0.0559, 2.581e-05), (0.008266, 0.05471, 2.581e-05), (0.0004401, 0.054, 2.581e-05), (-0.00701, 0.05377, 2.581e-05), (-0.02274, 0.05475, 2.581e-05), (-0.03783, 0.0576, 2.581e-05), (-0.05214, 0.06219, 2.581e-05), (-0.06553, 0.0684, 2.581e-05), (-0.07787, 0.0761, 2.581e-05), (-0.08901, 0.08515, 2.581e-05), (-0.09882, 0.09543, 2.581e-05), (-0.1072, 0.1068, 2.581e-05), (-0.1139, 0.1192, 2.581e-05), (-0.1189, 0.1324, 2.581e-05), (-0.122, 0.1463, 2.581e-05)], [], [(25, 23, 24), (26, 23, 25), (26, 22, 23), (27, 22, 26), (27, 21, 22), (28, 21, 27), (28, 20, 21), (29, 20, 28), (29, 19, 20), (30, 19, 29), (30, 18, 19), (31, 18, 30), (31, 17, 18), (32, 84, 31), (84, 85, 31), (85, 17, 31), (86, 17, 85), (32, 83, 84), (87, 17, 86), (87, 16, 17), (32, 82, 83), (88, 16, 87), (32, 81, 82), (89, 16, 88), (33, 81, 32), (33, 80, 81), (90, 16, 89), (33, 79, 80), (91, 16, 90), (91, 15, 16), (33, 78, 79), (34, 78, 33), (92, 15, 91), (34, 77, 78), (93, 15, 92), (34, 76, 77), (93, 14, 15), (35, 76, 34), (94, 14, 93), (35, 75, 76), (95, 14, 94), (35, 74, 75), (36, 74, 35), (95, 13, 14), (96, 13, 95), (36, 73, 74), (97, 13, 96), (36, 132, 73), (37, 132, 36), (97, 12, 13), (37, 131, 132), (98, 12, 97), (99, 12, 98), (100, 12, 99), (101, 12, 100), (38, 131, 37), (38, 130, 131), (102, 12, 101), (103, 12, 102), (104, 12, 103), (38, 129, 130), (105, 12, 104), (105, 11, 12), (106, 11, 105), (107, 11, 106), (38, 128, 129), (39, 128, 38), (108, 11, 107), (109, 11, 108), (39, 127, 128), (110, 11, 109), (39, 126, 127), (111, 11, 110), (40, 126, 39), (112, 11, 111), (40, 125, 126), (113, 11, 112), (113, 10, 11), (114, 10, 113), (40, 124, 125), (115, 10, 114), (116, 10, 115), (40, 123, 124), (117, 10, 116), (41, 123, 40), (41, 122, 123), (118, 10, 117), (119, 10, 118), (41, 121, 122), (120, 10, 119), (121, 10, 120), (41, 10, 121), (42, 10, 41), (42, 9, 10), (43, 9, 42), (44, 60, 43), (60, 9, 43), (44, 59, 60), (61, 9, 60), (45, 59, 44), (61, 8, 9), (45, 58, 59), (45, 57, 58), (45, 56, 57), (46, 56, 45), (46, 55, 56), (46, 54, 55), (46, 53, 54), (62, 8, 61), (47, 53, 46), (47, 52, 53), (47, 51, 52), (47, 50, 51), (48, 50, 47), (48, 49, 50), (63, 8, 62), (63, 7, 8), (64, 7, 63), (64, 6, 7), (65, 6, 64), (66, 6, 65), (66, 5, 6), (67, 5, 66), (68, 5, 67), (68, 4, 5), (69, 4, 68), (70, 4, 69), (70, 3, 4), (71, 3, 70), (72, 3, 71), (72, 2, 3), (0, 2, 72), (0, 1, 2)])
me_mesh_002.use_remesh_preserve_volume = False
me_mesh_002.use_remesh_preserve_attributes = False
me_mesh_002.use_mirror_vertex_groups = False
me_mesh_002.update()
me_mesh_001 = bpy.data.meshes.new('Mesh.001')
me_mesh_001.from_pydata([(0.22, 1.628e-07, 0.0), (0.2182, 0.051, 0.0), (0.2129, 0.09884, 0.0), (0.2042, 0.1433, 0.0), (0.1923, 0.1841, 0.0), (0.1773, 0.221, 0.0), (0.1595, 0.2538, 0.0), (0.1389, 0.2821, 0.0), (0.1157, 0.3059, 0.0), (0.09006, 0.3248, 0.0), (0.06213, 0.3387, 0.0), (0.03206, 0.3471, 0.0), (-5.69e-07, 0.35, 0.0), (-0.03206, 0.3471, 0.0), (-0.06213, 0.3387, 0.0), (-0.09006, 0.3248, 0.0), (-0.1157, 0.3059, 0.0), (-0.1389, 0.2821, 0.0), (-0.1595, 0.2538, 0.0), (-0.1773, 0.221, 0.0), (-0.1923, 0.1841, 0.0), (-0.2042, 0.1433, 0.0), (-0.2129, 0.09884, 0.0), (-0.2182, 0.051, 0.0), (-0.22, 1.628e-07, 0.0), (-0.2182, -0.051, 0.0), (-0.2129, -0.09884, 0.0), (-0.2042, -0.1433, 0.0), (-0.1923, -0.1841, 0.0), (-0.1773, -0.221, 0.0), (-0.1595, -0.2537, 0.0), (-0.1389, -0.2821, 0.0), (-0.1157, -0.3059, 0.0), (-0.09006, -0.3248, 0.0), (-0.06213, -0.3387, 0.0), (-0.03206, -0.3471, 0.0), (-5.69e-07, -0.35, 0.0), (0.03206, -0.3471, 0.0), (0.06213, -0.3387, 0.0), (0.09006, -0.3248, 0.0), (0.1157, -0.3059, 0.0), (0.1389, -0.2821, 0.0), (0.1595, -0.2537, 0.0), (0.1773, -0.221, 0.0), (0.1923, -0.1841, 0.0), (0.2042, -0.1433, 0.0), (0.2129, -0.09884, 0.0), (0.2182, -0.051, 0.0), (0.122, 1.628e-07, 0.0), (0.1211, -0.03867, 0.0), (0.1182, -0.07459, 0.0), (0.1136, -0.1077, 0.0), (0.1073, -0.1377, 0.0), (0.0992, -0.1647, 0.0), (0.0895, -0.1885, 0.0), (0.07822, -0.2089, 0.0), (0.06541, -0.2259, 0.0), (0.05113, -0.2393, 0.0), (0.03543, -0.2491, 0.0), (0.01837, -0.255, 0.0), (-5.69e-07, -0.257, 0.0), (-0.01837, -0.255, 0.0), (-0.03543, -0.2491, 0.0), (-0.05113, -0.2393, 0.0), (-0.06541, -0.2259, 0.0), (-0.07822, -0.2089, 0.0), (-0.0895, -0.1885, 0.0), (-0.0992, -0.1647, 0.0), (-0.1073, -0.1377, 0.0), (-0.1136, -0.1077, 0.0), (-0.1182, -0.07459, 0.0), (-0.1211, -0.03867, 0.0), (-0.122, 1.628e-07, 0.0), (-0.1211, 0.03867, 0.0), (-0.1182, 0.07459, 0.0), (-0.1136, 0.1077, 0.0), (-0.1073, 0.1377, 0.0), (-0.0992, 0.1647, 0.0), (-0.0895, 0.1885, 0.0), (-0.07822, 0.2089, 0.0), (-0.06541, 0.2259, 0.0), (-0.05113, 0.2393, 0.0), (-0.03543, 0.2491, 0.0), (-0.01837, 0.255, 0.0), (-5.69e-07, 0.257, 0.0), (0.01837, 0.255, 0.0), (0.03543, 0.2491, 0.0), (0.05112, 0.2393, 0.0), (0.06541, 0.2259, 0.0), (0.07822, 0.2089, 0.0), (0.0895, 0.1885, 0.0), (0.0992, 0.1647, 0.0), (0.1073, 0.1377, 0.0), (0.1136, 0.1077, 0.0), (0.1182, 0.07459, 0.0), (0.121, 0.03867, 0.0)], [], [(13, 11, 12), (13, 10, 11), (14, 10, 13), (14, 9, 10), (15, 9, 14), (15, 8, 9), (16, 8, 15), (17, 8, 16), (17, 7, 8), (18, 7, 17), (18, 84, 7), (84, 6, 7), (18, 83, 84), (85, 6, 84), (18, 82, 83), (86, 6, 85), (19, 82, 18), (86, 5, 6), (19, 81, 82), (87, 5, 86), (19, 80, 81), (88, 5, 87), (19, 79, 80), (89, 5, 88), (20, 79, 19), (89, 4, 5), (20, 78, 79), (90, 4, 89), (20, 77, 78), (91, 4, 90), (21, 77, 20), (91, 3, 4), (21, 76, 77), (92, 3, 91), (22, 76, 21), (92, 2, 3), (22, 75, 76), (93, 2, 92), (22, 74, 75), (94, 2, 93), (23, 74, 22), (94, 1, 2), (23, 73, 74), (95, 1, 94), (24, 73, 23), (95, 0, 1), (24, 72, 73), (48, 0, 95), (25, 72, 24), (25, 71, 72), (49, 0, 48), (49, 47, 0), (25, 70, 71), (50, 47, 49), (26, 70, 25), (50, 46, 47), (26, 69, 70), (51, 46, 50), (27, 69, 26), (51, 45, 46), (52, 45, 51), (27, 68, 69), (53, 45, 52), (27, 67, 68), (28, 67, 27), (53, 44, 45), (54, 44, 53), (28, 66, 67), (29, 66, 28), (54, 43, 44), (55, 43, 54), (29, 65, 66), (56, 43, 55), (29, 64, 65), (30, 64, 29), (56, 42, 43), (57, 42, 56), (30, 63, 64), (58, 42, 57), (30, 62, 63), (59, 42, 58), (30, 61, 62), (31, 61, 30), (59, 41, 42), (60, 41, 59), (31, 60, 61), (31, 41, 60), (32, 41, 31), (32, 40, 41), (33, 40, 32), (33, 39, 40), (34, 39, 33), (34, 38, 39), (35, 38, 34), (35, 37, 38), (36, 37, 35)])
me_mesh_001.use_remesh_preserve_volume = False
me_mesh_001.use_remesh_preserve_attributes = False
me_mesh_001.use_mirror_vertex_groups = False
me_mesh_001.update()
me_mesh = bpy.data.meshes.new('Mesh')
me_mesh.from_pydata([(0.049, 0.341, 0.0), (-0.049, 0.341, 0.0), (-0.049, -0.341, 0.0), (0.049, -0.341, 0.0)], [], [(2, 0, 1), (2, 3, 0)])
me_mesh.use_remesh_preserve_volume = False
me_mesh.use_remesh_preserve_attributes = False
me_mesh.use_mirror_vertex_groups = False
me_mesh.update()
me_cylinder_001 = bpy.data.meshes.new('Cylinder.001')
me_cylinder_001.from_pydata([(2.824e-08, 0.3559, -0.698), (2.824e-08, 0.3559, 0.698), (0.2517, 0.2517, -0.698), (0.2517, 0.2517, 0.698), (0.3559, -1.097e-08, -0.698), (0.3559, -1.097e-08, 0.698), (0.2517, -0.2517, -0.698), (0.2517, -0.2517, 0.698), (-2.876e-09, -0.3559, -0.698), (-2.876e-09, -0.3559, 0.698), (-0.2517, -0.2517, -0.698), (-0.2517, -0.2517, 0.698), (-0.3559, 8.831e-09, -0.698), (-0.3559, 8.831e-09, 0.698), (-0.2517, 0.2517, -0.698), (-0.2517, 0.2517, 0.698), (0.08463, 0.08463, 1.037), (1.592e-08, 0.1197, 1.037), (0.1197, 2.724e-09, 1.037), (0.08463, -0.08463, 1.037), (5.455e-09, -0.1197, 1.037), (-0.08463, -0.08463, 1.037), (-0.1197, 9.384e-09, 1.037), (-0.08463, 0.08463, 1.037), (0.01448, 0.01448, 2.083), (1.066e-06, 0.02048, 2.083), (0.02048, 3.958e-09, 2.083), (0.01448, -0.01448, 2.083), (1.064e-06, -0.02048, 2.083), (-0.01448, -0.01448, 2.083), (-0.02048, 5.098e-09, 2.083), (-0.01448, 0.01448, 2.083), (-2.529e-08, 0.1199, -1.282), (0.08476, 0.08476, -1.282), (0.1199, 2.713e-09, -1.282), (0.08476, -0.08476, -1.282), (-3.577e-08, -0.1199, -1.282), (-0.08476, -0.08476, -1.282), (-0.1199, 9.383e-09, -1.282), (-0.08476, 0.08476, -1.282), (-1.723e-06, 0.1199, -2.973), (0.08476, 0.08476, -2.973), (0.1199, 2.714e-09, -2.973), (0.08476, -0.08476, -2.973), (-1.734e-06, -0.1199, -2.973), (-0.08477, -0.08476, -2.973), (-0.1199, 9.383e-09, -2.973), (-0.08477, 0.08476, -2.973), (-0.1199, 9.383e-09, -2.046), (-0.08477, -0.08476, -2.046), (-7.881e-07, -0.1199, -2.046), (0.08476, -0.08476, -2.046), (0.1199, 2.713e-09, -2.046), (0.08476, 0.08476, -2.046), (-0.08477, 0.08476, -2.046), (-7.776e-07, 0.1199, -2.046), (-0.1578, -0.4729, -3.253), (-0.2227, -0.446, -3.253), (-0.1578, -0.4729, -2.327), (-0.2227, -0.446, -2.327), (0.1639, 0.4872, -3.227), (0.2288, 0.4604, -3.227), (0.2288, 0.4604, -2.3), (0.1639, 0.4872, -2.3), (0.4684, -0.1562, -3.253), (0.4416, -0.2211, -3.253), (0.4684, -0.1562, -2.327), (0.4416, -0.2211, -2.327), (-0.4589, 0.1519, -3.218), (-0.4321, 0.2168, -3.218), (-0.4589, 0.1519, -2.291), (-0.4321, 0.2168, -2.291), (2.824e-08, 0.3559, 0.5411), (0.2517, 0.2517, 0.5411), (0.3559, -1.097e-08, 0.5411), (0.2517, -0.2517, 0.5411), (-2.876e-09, -0.3559, 0.5411), (-0.2517, -0.2517, 0.5411), (-0.3559, 8.831e-09, 0.5411), (-0.2517, 0.2517, 0.5411), (0.2517, 0.2517, -0.4758), (0.3559, -1.097e-08, -0.4758), (0.2517, -0.2517, -0.4758), (-2.876e-09, -0.3559, -0.4758), (-0.2517, -0.2517, -0.4758), (-0.3559, 8.831e-09, -0.4758), (-0.2517, 0.2517, -0.4758), (2.824e-08, 0.3559, -0.4758), (2.824e-08, 0.3559, -0.2792), (0.2517, 0.2517, -0.2792), (0.3559, -1.097e-08, -0.2792), (0.2517, -0.2517, -0.2792), (-2.876e-09, -0.3559, -0.2792), (-0.2517, -0.2517, -0.2792), (-0.3559, 8.831e-09, -0.2792), (-0.2517, 0.2517, -0.2792)], [], [(72, 1, 3, 73), (73, 3, 5, 74), (74, 5, 7, 75), (75, 7, 9, 76), (76, 9, 11, 77), (77, 11, 13, 78), (13, 11, 21, 22), (79, 15, 1, 72), (78, 13, 15, 79), (2, 4, 34, 33), (21, 20, 28, 29), (9, 7, 19, 20), (15, 13, 22, 23), (5, 3, 16, 18), (11, 9, 20, 21), (1, 15, 23, 17), (3, 1, 17, 16), (7, 5, 18, 19), (24, 25, 31, 30, 29, 28, 27, 26), (19, 18, 26, 27), (16, 17, 25, 24), (17, 23, 31, 25), (22, 21, 29, 30), (20, 19, 27, 28), (18, 16, 24, 26), (23, 22, 30, 31), (49, 48, 46, 45), (8, 10, 37, 36), (14, 0, 32, 39), (0, 2, 33, 32), (4, 6, 35, 34), (10, 12, 38, 37), (6, 8, 36, 35), (12, 14, 39, 38), (40, 41, 42, 43, 44, 45, 46, 47), (51, 50, 44, 43), (53, 52, 42, 41), (54, 47, 69, 71), (50, 49, 59, 58), (42, 52, 66, 64), (55, 53, 62, 63), (54, 55, 40, 47), (39, 32, 55, 54), (32, 33, 53, 55), (34, 35, 51, 52), (36, 37, 49, 50), (38, 39, 54, 48), (33, 34, 52, 53), (35, 36, 50, 51), (37, 38, 48, 49), (58, 59, 57, 56), (44, 50, 58, 56), (49, 45, 57, 59), (45, 44, 56, 57), (63, 62, 61, 60), (40, 55, 63, 60), (53, 41, 61, 62), (41, 40, 60, 61), (66, 67, 65, 64), (51, 43, 65, 67), (52, 51, 67, 66), (43, 42, 64, 65), (70, 71, 69, 68), (46, 48, 70, 68), (47, 46, 68, 69), (48, 54, 71, 70), (94, 78, 79, 95), (95, 79, 72, 88), (93, 77, 78, 94), (92, 76, 77, 93), (91, 75, 76, 92), (90, 74, 75, 91), (89, 73, 74, 90), (88, 72, 73, 89), (0, 87, 80, 2), (2, 80, 81, 4), (4, 81, 82, 6), (6, 82, 83, 8), (8, 83, 84, 10), (10, 84, 85, 12), (14, 86, 87, 0), (12, 85, 86, 14), (87, 88, 89, 80), (80, 89, 90, 81), (81, 90, 91, 82), (82, 91, 92, 83), (83, 92, 93, 84), (84, 93, 94, 85), (86, 95, 88, 87), (85, 94, 95, 86)])
me_cylinder_001.polygons.foreach_set('material_index', [1, 1, 1, 1, 1, 1, 0, 1, 1, 0, 1, 0, 0, 0, 0, 0, 0, 0, 1, 1, 1, 1, 1, 1, 1, 1, 0, 0, 0, 0, 0, 0, 0, 0, 0, 0, 0, 1, 1, 1, 1, 0, 0, 0, 0, 0, 0, 0, 0, 0, 1, 1, 1, 1, 1, 1, 1, 1, 1, 1, 1, 1, 1, 1, 1, 1, 0, 0, 0, 0, 0, 0, 0, 0, 0, 0, 0, 0, 0, 0, 0, 0, 1, 1, 1, 1, 1, 1, 1, 1])
me_cylinder_001.materials.append(mat_color_one_accent)
me_cylinder_001.materials.append(mat_color_two_accent)
me_cylinder_001.use_remesh_preserve_volume = False
me_cylinder_001.use_remesh_preserve_attributes = False
me_cylinder_001.use_mirror_vertex_groups = False
me_cylinder_001.update()

# ---- objects
ob_circle_003 = bpy.data.objects.new('Circle.003', me_circle_004)
ob_circle_002 = bpy.data.objects.new('Circle.002', me_circle_003)
ob_circle_001 = bpy.data.objects.new('Circle.001', me_circle_002)
ob_circle = bpy.data.objects.new('Circle', me_circle_001)
ob_lamp = bpy.data.objects.new('Lamp', light_lamp)
ob_camera = bpy.data.objects.new('Camera', cam_camera)
ob_text_009 = bpy.data.objects.new('Text.009', me_mesh_009)
ob_text_008 = bpy.data.objects.new('Text.008', me_mesh_008)
ob_text_007 = bpy.data.objects.new('Text.007', me_mesh_007)
ob_text_006 = bpy.data.objects.new('Text.006', me_mesh_006)
ob_text_005 = bpy.data.objects.new('Text.005', me_mesh_005)
ob_text_004 = bpy.data.objects.new('Text.004', me_mesh_004)
ob_text_003 = bpy.data.objects.new('Text.003', me_mesh_003)
ob_text_002 = bpy.data.objects.new('Text.002', me_mesh_002)
ob_text_001 = bpy.data.objects.new('Text.001', me_mesh_001)
ob_text = bpy.data.objects.new('Text', me_mesh)
ob_cylinder_001 = bpy.data.objects.new('Cylinder.001', me_cylinder_001)

# ---- transforms, parenting, visibility, modifiers, constraints
ob_circle_003.location = (4.999, 0.02543, 0.2851)
ob_circle_003.lineart.crease_threshold = 0.0
ob_circle_002.location = (3.757, 0.01009, 0.2851)
ob_circle_002.lineart.crease_threshold = 0.0
ob_circle_001.location = (2.551, 0.04384, 0.2851)
ob_circle_001.lineart.crease_threshold = 0.0
ob_circle.location = (0.0132, 0.001938, 0.05807)
ob_circle.rotation_euler = (1.547, -1.455e-08, 1.49e-08)
ob_circle.lineart.crease_threshold = 0.0
ob_lamp.location = (-0.1188, -3.348, 5.904)
ob_lamp.rotation_euler = (0.6503, 0.05522, 0.3152)
ob_lamp.lock_rotations_4d = False
ob_lamp.empty_display_type = 'ARROWS'
ob_lamp.color = (0.0, 0.0, 0.0, 0.0)
ob_lamp.hide_render = True
ob_lamp.lineart.crease_threshold = 0.0
ob_camera.location = (0.1676, -11.98, 0.1039)
ob_camera.rotation_euler = (1.571, 0.0, 0.0)
ob_camera.lock_rotations_4d = False
ob_camera.empty_display_type = 'ARROWS'
ob_camera.color = (0.0, 0.0, 0.0, 0.0)
ob_camera.display_type = 'WIRE'
ob_camera.lineart.crease_threshold = 0.0
ob_text_009.location = (0.7599, 0.3334, 0.285)
ob_text_009.lineart.crease_threshold = 0.0
ob_text_008.location = (1.273, 0.3512, 0.285)
ob_text_008.lineart.crease_threshold = 0.0
ob_text_007.location = (1.8, 0.3331, 0.285)
ob_text_007.lineart.crease_threshold = 0.0
ob_text_006.location = (2.245, 0.3473, 0.285)
ob_text_006.lineart.crease_threshold = 0.0
ob_text_005.location = (2.746, 0.3376, 0.285)
ob_text_005.lineart.crease_threshold = 0.0
ob_text_004.location = (3.256, 0.3376, 0.285)
ob_text_004.lineart.crease_threshold = 0.0
ob_text_003.location = (3.748, 0.3506, 0.285)
ob_text_003.lineart.crease_threshold = 0.0
ob_text_002.location = (4.253, 0.3419, 0.285)
ob_text_002.lineart.crease_threshold = 0.0
ob_text_001.location = (4.746, 0.3537, 0.285)
ob_text_001.lineart.crease_threshold = 0.0
ob_text.location = (0.2472, 0.3537, 0.285)
ob_text.lineart.crease_threshold = 0.0
ob_cylinder_001.location = (0.007723, 0.03225, 0.4285)
ob_cylinder_001.rotation_euler = (0.0, -0.0, 0.4128)
ob_cylinder_001.lineart.crease_threshold = 0.0

# ---- collection membership
col_collection_1.objects.link(ob_circle_003)
col_collection_1.objects.link(ob_circle_002)
col_collection_1.objects.link(ob_circle_001)
col_collection_1.objects.link(ob_circle)
col_collection_1.objects.link(ob_lamp)
col_collection_1.objects.link(ob_camera)
col_collection_3.objects.link(ob_text_009)
col_collection_3.objects.link(ob_text_008)
col_collection_3.objects.link(ob_text_007)
col_collection_3.objects.link(ob_text_006)
col_collection_3.objects.link(ob_text_005)
col_collection_3.objects.link(ob_text_004)
col_collection_3.objects.link(ob_text_003)
col_collection_3.objects.link(ob_text_002)
col_collection_3.objects.link(ob_text_001)
col_collection_3.objects.link(ob_text)
col_collection_4.objects.link(ob_cylinder_001)

# ---- scene / render settings (as saved in the file)
scene.camera = ob_camera
scene.frame_start = 1; scene.frame_end = 250; scene.frame_set(1)
scene.render.engine = 'BLENDER_EEVEE_NEXT'
scene.render.image_settings.color_depth = '16'
scene.render.resolution_percentage = 50
scene.render.dither_intensity = 0.0
scene.render.film_transparent = True
scene.cycles.use_denoising = False
scene.cycles.samples = 10
scene.cycles.sampling_pattern = 'TABULATED_SOBOL'
scene.cycles.light_sampling_threshold = 0.0
scene.cycles.use_adaptive_sampling = False
scene.cycles.use_light_tree = False
scene.cycles.blur_glossy = 0.0
scene.cycles.pixel_filter_type = 'GAUSSIAN'
scene.cycles.sample_clamp_indirect = 0.0
scene.view_settings.view_transform = 'Standard'
bpy.context.view_layer.update()

# ---- added for rendering (the .blend has no usable light): sun
light_auto_sun = bpy.data.lights.new('AutoSun', 'SUN')
light_auto_sun.energy = 3.0
light_auto_sun.angle = 0.0523599
ob_auto_sun = bpy.data.objects.new('AutoSun', light_auto_sun)
scene.collection.objects.link(ob_auto_sun)
ob_auto_sun.rotation_euler = (0.872665, 0.174533, 0.523599)
bpy.context.view_layer.update()
